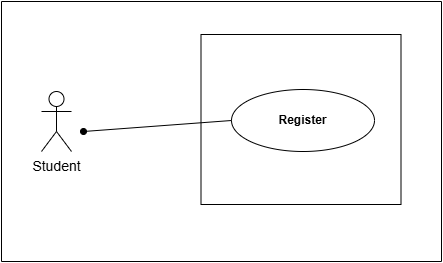

The diagram above was exported from draw.io. Its source (the exported page's mxGraphModel, read from the mxfile embedded in the PNG):
<mxGraphModel dx="1892" dy="2762" grid="1" gridSize="10" guides="1" tooltips="1" connect="1" arrows="1" fold="1" page="1" pageScale="1" pageWidth="850" pageHeight="1100" math="0" shadow="0">
  <root>
    <mxCell id="0" />
    <mxCell id="1" parent="0" />
    <mxCell id="-4IaUMSecr23aBqWmE5a-96" value="" style="group" parent="1" vertex="1" connectable="0">
      <mxGeometry x="-167" y="-940" width="180" as="geometry" />
    </mxCell>
    <mxCell id="-4IaUMSecr23aBqWmE5a-97" value="" style="group" parent="1" vertex="1" connectable="0">
      <mxGeometry x="-80" y="290" height="10" as="geometry" />
    </mxCell>
    <mxCell id="-4IaUMSecr23aBqWmE5a-95" value="" style="group;fontStyle=1" parent="1" vertex="1" connectable="0">
      <mxGeometry x="308" y="-1052" width="143" height="788" as="geometry" />
    </mxCell>
    <mxCell id="-4IaUMSecr23aBqWmE5a-54" value="&lt;b&gt;Register&lt;/b&gt;" style="ellipse;whiteSpace=wrap;html=1;" parent="-4IaUMSecr23aBqWmE5a-95" vertex="1">
      <mxGeometry width="143" height="62" as="geometry" />
    </mxCell>
    <mxCell id="-4IaUMSecr23aBqWmE5a-62" value="" style="endArrow=none;html=1;rounded=0;startArrow=oval;startFill=1;entryX=0;entryY=0.5;entryDx=0;entryDy=0;" parent="1" target="-4IaUMSecr23aBqWmE5a-54" edge="1">
      <mxGeometry width="50" height="50" relative="1" as="geometry">
        <mxPoint x="160" y="-1010" as="sourcePoint" />
        <mxPoint x="298.00000000000273" y="-1021" as="targetPoint" />
      </mxGeometry>
    </mxCell>
    <mxCell id="JgytswSy-KVYaiF7QBk7-1" value="" style="swimlane;startSize=0;" vertex="1" parent="1">
      <mxGeometry x="78" y="-1140" width="440" height="260" as="geometry" />
    </mxCell>
    <mxCell id="JgytswSy-KVYaiF7QBk7-2" value="" style="swimlane;startSize=0;" vertex="1" parent="JgytswSy-KVYaiF7QBk7-1">
      <mxGeometry x="199.5" y="33" width="200" height="170" as="geometry" />
    </mxCell>
    <mxCell id="-4IaUMSecr23aBqWmE5a-27" value="Student" style="shape=umlActor;verticalLabelPosition=bottom;verticalAlign=top;html=1;fontSize=14;" parent="JgytswSy-KVYaiF7QBk7-1" vertex="1">
      <mxGeometry x="40" y="90" width="30" height="60" as="geometry" />
    </mxCell>
  </root>
</mxGraphModel>